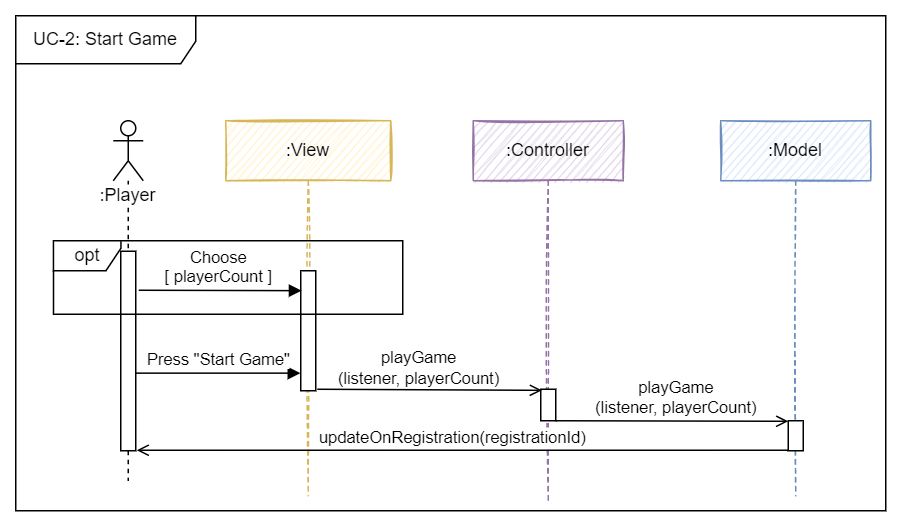

The diagram above was exported from draw.io. Its source (the exported page's mxGraphModel, read from the mxfile embedded in the PNG):
<mxGraphModel dx="4215" dy="2016" grid="1" gridSize="10" guides="1" tooltips="1" connect="1" arrows="1" fold="1" page="1" pageScale="1" pageWidth="827" pageHeight="1169" math="0" shadow="0">
  <root>
    <mxCell id="0" />
    <mxCell id="1" parent="0" />
    <mxCell id="2" value=":Controller" style="shape=umlLifeline;perimeter=lifelinePerimeter;whiteSpace=wrap;html=1;container=1;collapsible=0;recursiveResize=0;outlineConnect=0;fillColor=#e1d5e7;strokeColor=#9673a6;sketch=1;" vertex="1" parent="1">
      <mxGeometry x="-2085" y="-780" width="100" height="253" as="geometry" />
    </mxCell>
    <mxCell id="3" value="" style="html=1;points=[];perimeter=orthogonalPerimeter;fontSize=12;sketch=0;" vertex="1" parent="2">
      <mxGeometry x="45" y="179" width="10" height="21" as="geometry" />
    </mxCell>
    <mxCell id="4" value=":View" style="shape=umlLifeline;perimeter=lifelinePerimeter;whiteSpace=wrap;html=1;container=1;collapsible=0;recursiveResize=0;outlineConnect=0;fillColor=#fff2cc;strokeColor=#d6b656;sketch=1;" vertex="1" parent="1">
      <mxGeometry x="-2250" y="-780" width="110" height="250" as="geometry" />
    </mxCell>
    <mxCell id="5" value="" style="html=1;verticalAlign=bottom;endArrow=open;rounded=0;endFill=0;sketch=0;entryX=-0.024;entryY=0.189;entryDx=0;entryDy=0;entryPerimeter=0;" edge="1" parent="4">
      <mxGeometry x="0.0033" width="80" relative="1" as="geometry">
        <mxPoint x="61" y="179" as="sourcePoint" />
        <mxPoint x="210.76" y="179.72500000000014" as="targetPoint" />
        <mxPoint as="offset" />
      </mxGeometry>
    </mxCell>
    <mxCell id="6" value="" style="html=1;points=[];perimeter=orthogonalPerimeter;sketch=0;" vertex="1" parent="4">
      <mxGeometry x="50" y="100" width="10" height="80" as="geometry" />
    </mxCell>
    <mxCell id="7" value=":Model" style="shape=umlLifeline;perimeter=lifelinePerimeter;whiteSpace=wrap;html=1;container=1;collapsible=0;recursiveResize=0;outlineConnect=0;fillColor=#dae8fc;strokeColor=#6c8ebf;sketch=1;" vertex="1" parent="1">
      <mxGeometry x="-1920" y="-780" width="100" height="250" as="geometry" />
    </mxCell>
    <mxCell id="8" value="" style="html=1;points=[];perimeter=orthogonalPerimeter;fontSize=12;sketch=0;" vertex="1" parent="7">
      <mxGeometry x="45" y="200" width="10" height="20" as="geometry" />
    </mxCell>
    <mxCell id="9" value="playGame&lt;br&gt;(listener, playerCount)" style="html=1;verticalAlign=bottom;endArrow=open;rounded=0;endFill=0;sketch=0;entryX=0;entryY=0.044;entryDx=0;entryDy=0;entryPerimeter=0;" edge="1" parent="7">
      <mxGeometry x="0.0323" width="80" relative="1" as="geometry">
        <mxPoint x="-110" y="200" as="sourcePoint" />
        <mxPoint x="45" y="200.3599999999999" as="targetPoint" />
        <mxPoint as="offset" />
      </mxGeometry>
    </mxCell>
    <mxCell id="10" value="&lt;span style=&quot;background-color: rgb(255, 255, 255);&quot;&gt;:Player&lt;/span&gt;" style="shape=umlLifeline;participant=umlActor;perimeter=lifelinePerimeter;whiteSpace=wrap;html=1;container=1;collapsible=0;recursiveResize=0;verticalAlign=top;spacingTop=36;outlineConnect=0;sketch=0;" vertex="1" parent="1">
      <mxGeometry x="-2325" y="-780" width="20" height="240" as="geometry" />
    </mxCell>
    <mxCell id="11" value="" style="html=1;points=[];perimeter=orthogonalPerimeter;fontSize=12;sketch=0;" vertex="1" parent="10">
      <mxGeometry x="5" y="87" width="10" height="133" as="geometry" />
    </mxCell>
    <mxCell id="12" value="Press &quot;Start Game&quot;" style="html=1;verticalAlign=bottom;endArrow=block;rounded=0;sketch=0;entryX=-0.02;entryY=0.042;entryDx=0;entryDy=0;entryPerimeter=0;" edge="1" parent="1">
      <mxGeometry width="80" relative="1" as="geometry">
        <mxPoint x="-2309.999999999998" y="-611.7399999999998" as="sourcePoint" />
        <mxPoint x="-2200.2000000000025" y="-611.7399999999998" as="targetPoint" />
      </mxGeometry>
    </mxCell>
    <mxCell id="13" value="Choose &lt;br&gt;[ playerCount ]" style="html=1;verticalAlign=bottom;endArrow=block;rounded=0;sketch=0;entryX=-0.041;entryY=0.781;entryDx=0;entryDy=0;entryPerimeter=0;" edge="1" parent="1">
      <mxGeometry x="-0.0238" width="80" relative="1" as="geometry">
        <mxPoint x="-2308.000000000002" y="-667" as="sourcePoint" />
        <mxPoint x="-2199.4100000000017" y="-666.7230000000009" as="targetPoint" />
        <Array as="points" />
        <mxPoint as="offset" />
      </mxGeometry>
    </mxCell>
    <mxCell id="14" value="&lt;div style=&quot;font-size: 11px;&quot;&gt;&lt;span style=&quot;font-size: 11px&quot;&gt;playGame&lt;/span&gt;&lt;/div&gt;&lt;div style=&quot;font-size: 11px;&quot;&gt;&lt;span style=&quot;font-size: 11px&quot;&gt;(listener, playerCount)&lt;/span&gt;&lt;/div&gt;" style="text;html=1;strokeColor=none;fillColor=none;align=center;verticalAlign=middle;whiteSpace=wrap;rounded=0;fontSize=11;sketch=0;" vertex="1" parent="1">
      <mxGeometry x="-2190" y="-630.0000000000001" width="138" height="30" as="geometry" />
    </mxCell>
    <mxCell id="15" value="updateOnRegistration(registrationId)" style="html=1;verticalAlign=bottom;endArrow=open;rounded=0;endFill=0;sketch=0;entryX=1.067;entryY=0.99;entryDx=0;entryDy=0;entryPerimeter=0;exitX=-0.017;exitY=0.933;exitDx=0;exitDy=0;exitPerimeter=0;" edge="1" parent="1">
      <mxGeometry x="0.0323" width="80" relative="1" as="geometry">
        <mxPoint x="-1875.17" y="-560.3399999999999" as="sourcePoint" />
        <mxPoint x="-2309.33" y="-560.3299999999999" as="targetPoint" />
        <mxPoint as="offset" />
      </mxGeometry>
    </mxCell>
    <mxCell id="16" value="UC-2: Start Game" style="shape=umlFrame;whiteSpace=wrap;html=1;sketch=0;fillColor=default;width=120;height=32;" vertex="1" parent="1">
      <mxGeometry x="-2390" y="-850" width="580" height="330" as="geometry" />
    </mxCell>
    <mxCell id="17" value="opt" style="shape=umlFrame;whiteSpace=wrap;html=1;sketch=0;width=45;height=20;" vertex="1" parent="1">
      <mxGeometry x="-2364.87" y="-700" width="232.87" height="49" as="geometry" />
    </mxCell>
  </root>
</mxGraphModel>